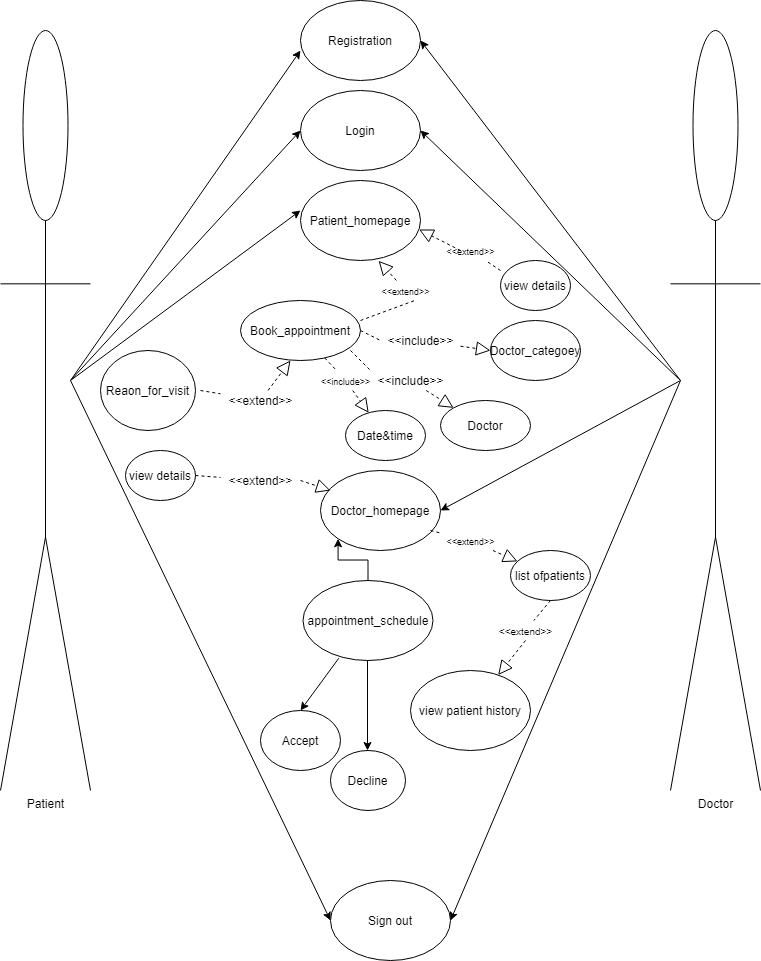

The diagram above was exported from draw.io. Its source (the exported page's mxGraphModel, read from the mxfile embedded in the PNG):
<mxGraphModel dx="741" dy="654" grid="1" gridSize="10" guides="1" tooltips="1" connect="1" arrows="1" fold="1" page="1" pageScale="1" pageWidth="850" pageHeight="1100" math="0" shadow="0">
  <root>
    <mxCell id="0" />
    <mxCell id="1" parent="0" />
    <mxCell id="luh36Z2SrWXkRiB3m-8g-6" value="Registration" style="ellipse;whiteSpace=wrap;html=1;" parent="1" vertex="1">
      <mxGeometry x="320" y="90" width="120" height="80" as="geometry" />
    </mxCell>
    <mxCell id="luh36Z2SrWXkRiB3m-8g-7" value="Login" style="ellipse;whiteSpace=wrap;html=1;" parent="1" vertex="1">
      <mxGeometry x="320" y="180" width="120" height="80" as="geometry" />
    </mxCell>
    <mxCell id="luh36Z2SrWXkRiB3m-8g-8" value="Patient_homepage" style="ellipse;whiteSpace=wrap;html=1;" parent="1" vertex="1">
      <mxGeometry x="320" y="270" width="120" height="80" as="geometry" />
    </mxCell>
    <mxCell id="luh36Z2SrWXkRiB3m-8g-9" value="Doctor_homepage" style="ellipse;whiteSpace=wrap;html=1;" parent="1" vertex="1">
      <mxGeometry x="340" y="560" width="120" height="80" as="geometry" />
    </mxCell>
    <mxCell id="luh36Z2SrWXkRiB3m-8g-10" value="Sign out" style="ellipse;whiteSpace=wrap;html=1;" parent="1" vertex="1">
      <mxGeometry x="350" y="970" width="120" height="80" as="geometry" />
    </mxCell>
    <mxCell id="luh36Z2SrWXkRiB3m-8g-19" value="Patient" style="shape=umlActor;verticalLabelPosition=bottom;verticalAlign=top;html=1;" parent="1" vertex="1">
      <mxGeometry x="20" y="120" width="90" height="760" as="geometry" />
    </mxCell>
    <mxCell id="luh36Z2SrWXkRiB3m-8g-20" value="Doctor" style="shape=umlActor;verticalLabelPosition=bottom;verticalAlign=top;html=1;" parent="1" vertex="1">
      <mxGeometry x="690" y="120" width="90" height="760" as="geometry" />
    </mxCell>
    <mxCell id="luh36Z2SrWXkRiB3m-8g-21" value="" style="endArrow=classic;html=1;" parent="1" edge="1">
      <mxGeometry width="50" height="50" relative="1" as="geometry">
        <mxPoint x="90" y="470" as="sourcePoint" />
        <mxPoint x="320" y="140" as="targetPoint" />
      </mxGeometry>
    </mxCell>
    <mxCell id="luh36Z2SrWXkRiB3m-8g-22" value="" style="endArrow=classic;html=1;entryX=1;entryY=0.5;entryDx=0;entryDy=0;" parent="1" target="luh36Z2SrWXkRiB3m-8g-6" edge="1">
      <mxGeometry width="50" height="50" relative="1" as="geometry">
        <mxPoint x="700" y="470" as="sourcePoint" />
        <mxPoint x="450" y="140" as="targetPoint" />
      </mxGeometry>
    </mxCell>
    <mxCell id="luh36Z2SrWXkRiB3m-8g-23" value="" style="endArrow=classic;html=1;entryX=0;entryY=0.5;entryDx=0;entryDy=0;" parent="1" target="luh36Z2SrWXkRiB3m-8g-7" edge="1">
      <mxGeometry width="50" height="50" relative="1" as="geometry">
        <mxPoint x="90" y="470" as="sourcePoint" />
        <mxPoint x="170" y="460" as="targetPoint" />
      </mxGeometry>
    </mxCell>
    <mxCell id="luh36Z2SrWXkRiB3m-8g-24" value="" style="endArrow=classic;html=1;entryX=1;entryY=0.5;entryDx=0;entryDy=0;" parent="1" target="luh36Z2SrWXkRiB3m-8g-7" edge="1">
      <mxGeometry width="50" height="50" relative="1" as="geometry">
        <mxPoint x="700" y="470" as="sourcePoint" />
        <mxPoint x="440" y="333" as="targetPoint" />
      </mxGeometry>
    </mxCell>
    <mxCell id="luh36Z2SrWXkRiB3m-8g-25" value="" style="endArrow=classic;html=1;entryX=0;entryY=0.375;entryDx=0;entryDy=0;entryPerimeter=0;" parent="1" target="luh36Z2SrWXkRiB3m-8g-8" edge="1">
      <mxGeometry width="50" height="50" relative="1" as="geometry">
        <mxPoint x="90" y="470" as="sourcePoint" />
        <mxPoint x="310" y="440" as="targetPoint" />
      </mxGeometry>
    </mxCell>
    <mxCell id="luh36Z2SrWXkRiB3m-8g-26" value="" style="endArrow=classic;html=1;entryX=1;entryY=0.5;entryDx=0;entryDy=0;" parent="1" target="luh36Z2SrWXkRiB3m-8g-9" edge="1">
      <mxGeometry width="50" height="50" relative="1" as="geometry">
        <mxPoint x="700" y="470" as="sourcePoint" />
        <mxPoint x="630" y="550" as="targetPoint" />
      </mxGeometry>
    </mxCell>
    <mxCell id="luh36Z2SrWXkRiB3m-8g-27" value="" style="endArrow=classic;html=1;entryX=0;entryY=0.5;entryDx=0;entryDy=0;" parent="1" target="luh36Z2SrWXkRiB3m-8g-10" edge="1">
      <mxGeometry width="50" height="50" relative="1" as="geometry">
        <mxPoint x="90" y="470" as="sourcePoint" />
        <mxPoint x="327" y="800" as="targetPoint" />
      </mxGeometry>
    </mxCell>
    <mxCell id="luh36Z2SrWXkRiB3m-8g-28" value="" style="endArrow=classic;html=1;entryX=1;entryY=0.5;entryDx=0;entryDy=0;" parent="1" target="luh36Z2SrWXkRiB3m-8g-10" edge="1">
      <mxGeometry width="50" height="50" relative="1" as="geometry">
        <mxPoint x="700" y="470" as="sourcePoint" />
        <mxPoint x="560" y="700" as="targetPoint" />
      </mxGeometry>
    </mxCell>
    <mxCell id="luh36Z2SrWXkRiB3m-8g-34" value="view details" style="ellipse;whiteSpace=wrap;html=1;" parent="1" vertex="1">
      <mxGeometry x="520" y="350" width="70" height="50" as="geometry" />
    </mxCell>
    <mxCell id="luh36Z2SrWXkRiB3m-8g-36" value="view details" style="ellipse;whiteSpace=wrap;html=1;" parent="1" vertex="1">
      <mxGeometry x="145" y="540" width="70" height="50" as="geometry" />
    </mxCell>
    <mxCell id="luh36Z2SrWXkRiB3m-8g-44" value="list ofpatients" style="ellipse;whiteSpace=wrap;html=1;" parent="1" vertex="1">
      <mxGeometry x="530" y="640" width="80" height="50" as="geometry" />
    </mxCell>
    <mxCell id="luh36Z2SrWXkRiB3m-8g-47" value="view patient history" style="ellipse;whiteSpace=wrap;html=1;" parent="1" vertex="1">
      <mxGeometry x="430" y="760" width="120" height="80" as="geometry" />
    </mxCell>
    <mxCell id="o2VSHM5f0s2GtzhQps6R-1" value="Book_appointment" style="ellipse;whiteSpace=wrap;html=1;" parent="1" vertex="1">
      <mxGeometry x="260" y="390" width="120" height="60" as="geometry" />
    </mxCell>
    <mxCell id="o2VSHM5f0s2GtzhQps6R-4" value="appointment_schedule" style="ellipse;whiteSpace=wrap;html=1;" parent="1" vertex="1">
      <mxGeometry x="322.5" y="670" width="130" height="80" as="geometry" />
    </mxCell>
    <mxCell id="o2VSHM5f0s2GtzhQps6R-5" value="" style="edgeStyle=elbowEdgeStyle;elbow=vertical;endArrow=classic;html=1;rounded=0;entryX=0;entryY=1;entryDx=0;entryDy=0;exitX=0.5;exitY=0;exitDx=0;exitDy=0;" parent="1" source="o2VSHM5f0s2GtzhQps6R-4" target="luh36Z2SrWXkRiB3m-8g-9" edge="1">
      <mxGeometry width="50" height="50" relative="1" as="geometry">
        <mxPoint x="280" y="660" as="sourcePoint" />
        <mxPoint x="330" y="610" as="targetPoint" />
      </mxGeometry>
    </mxCell>
    <mxCell id="AAWboJ36jbdhVdFkag4b-1" value="Doctor_categoey" style="ellipse;whiteSpace=wrap;html=1;" parent="1" vertex="1">
      <mxGeometry x="510" y="410" width="90" height="60" as="geometry" />
    </mxCell>
    <mxCell id="AAWboJ36jbdhVdFkag4b-2" value="Date&amp;amp;time" style="ellipse;whiteSpace=wrap;html=1;" parent="1" vertex="1">
      <mxGeometry x="365" y="500" width="80" height="50" as="geometry" />
    </mxCell>
    <mxCell id="AAWboJ36jbdhVdFkag4b-3" value="Reaon_for_visit" style="ellipse;whiteSpace=wrap;html=1;direction=south;" parent="1" vertex="1">
      <mxGeometry x="120" y="440" width="95" height="80" as="geometry" />
    </mxCell>
    <mxCell id="AAWboJ36jbdhVdFkag4b-4" value="Doctor" style="ellipse;whiteSpace=wrap;html=1;" parent="1" vertex="1">
      <mxGeometry x="460" y="490" width="90" height="50" as="geometry" />
    </mxCell>
    <mxCell id="AAWboJ36jbdhVdFkag4b-9" value="Accept" style="ellipse;whiteSpace=wrap;html=1;" parent="1" vertex="1">
      <mxGeometry x="280" y="800" width="80" height="60" as="geometry" />
    </mxCell>
    <mxCell id="AAWboJ36jbdhVdFkag4b-10" value="Decline" style="ellipse;whiteSpace=wrap;html=1;" parent="1" vertex="1">
      <mxGeometry x="350" y="840" width="75" height="60" as="geometry" />
    </mxCell>
    <mxCell id="AAWboJ36jbdhVdFkag4b-11" value="" style="endArrow=classic;html=1;" parent="1" edge="1">
      <mxGeometry width="50" height="50" relative="1" as="geometry">
        <mxPoint x="387" y="750" as="sourcePoint" />
        <mxPoint x="387" y="840" as="targetPoint" />
      </mxGeometry>
    </mxCell>
    <mxCell id="AAWboJ36jbdhVdFkag4b-14" value="" style="endArrow=classic;html=1;exitX=0.275;exitY=0.972;exitDx=0;exitDy=0;exitPerimeter=0;entryX=0.5;entryY=0;entryDx=0;entryDy=0;" parent="1" source="o2VSHM5f0s2GtzhQps6R-4" target="AAWboJ36jbdhVdFkag4b-9" edge="1">
      <mxGeometry width="50" height="50" relative="1" as="geometry">
        <mxPoint x="280" y="760" as="sourcePoint" />
        <mxPoint x="320" y="790" as="targetPoint" />
      </mxGeometry>
    </mxCell>
    <mxCell id="AP7AZSKB0ajcu6AoQKp1-3" value="" style="endArrow=block;dashed=1;endFill=0;endSize=12;html=1;startArrow=none;entryX=0.988;entryY=0.612;entryDx=0;entryDy=0;entryPerimeter=0;" edge="1" parent="1" target="luh36Z2SrWXkRiB3m-8g-8">
      <mxGeometry width="160" relative="1" as="geometry">
        <mxPoint x="480" y="340" as="sourcePoint" />
        <mxPoint x="450" y="300" as="targetPoint" />
      </mxGeometry>
    </mxCell>
    <mxCell id="AP7AZSKB0ajcu6AoQKp1-4" value="&lt;font style=&quot;font-size: 9px&quot;&gt;&amp;lt;&amp;lt;extend&amp;gt;&amp;gt;&lt;/font&gt;" style="text;html=1;align=center;verticalAlign=middle;resizable=0;points=[];autosize=1;strokeColor=none;" vertex="1" parent="1">
      <mxGeometry x="460" y="330" width="60" height="20" as="geometry" />
    </mxCell>
    <mxCell id="AP7AZSKB0ajcu6AoQKp1-5" value="" style="endArrow=none;dashed=1;endFill=0;endSize=12;html=1;" edge="1" parent="1" target="AP7AZSKB0ajcu6AoQKp1-4">
      <mxGeometry width="160" relative="1" as="geometry">
        <mxPoint x="520" y="360" as="sourcePoint" />
        <mxPoint x="690" y="210" as="targetPoint" />
      </mxGeometry>
    </mxCell>
    <mxCell id="AP7AZSKB0ajcu6AoQKp1-9" value="" style="endArrow=block;dashed=1;endFill=0;endSize=12;html=1;entryX=0.651;entryY=1.004;entryDx=0;entryDy=0;entryPerimeter=0;startArrow=none;" edge="1" parent="1" source="AP7AZSKB0ajcu6AoQKp1-7" target="luh36Z2SrWXkRiB3m-8g-8">
      <mxGeometry width="160" relative="1" as="geometry">
        <mxPoint x="380" y="410" as="sourcePoint" />
        <mxPoint x="540" y="410" as="targetPoint" />
      </mxGeometry>
    </mxCell>
    <mxCell id="AP7AZSKB0ajcu6AoQKp1-7" value="&lt;font style=&quot;font-size: 9px&quot;&gt;&amp;lt;&amp;lt;extend&amp;gt;&amp;gt;&lt;/font&gt;" style="text;html=1;align=center;verticalAlign=middle;resizable=0;points=[];autosize=1;strokeColor=none;" vertex="1" parent="1">
      <mxGeometry x="395" y="370" width="60" height="20" as="geometry" />
    </mxCell>
    <mxCell id="AP7AZSKB0ajcu6AoQKp1-10" value="" style="endArrow=none;dashed=1;endFill=0;endSize=12;html=1;entryX=0.651;entryY=1.004;entryDx=0;entryDy=0;entryPerimeter=0;" edge="1" parent="1" target="AP7AZSKB0ajcu6AoQKp1-7">
      <mxGeometry width="160" relative="1" as="geometry">
        <mxPoint x="380" y="410" as="sourcePoint" />
        <mxPoint x="398.1200000000001" y="350.32000000000005" as="targetPoint" />
      </mxGeometry>
    </mxCell>
    <mxCell id="AP7AZSKB0ajcu6AoQKp1-11" value="" style="endArrow=block;dashed=1;endFill=0;endSize=12;html=1;entryX=0;entryY=0.5;entryDx=0;entryDy=0;startArrow=none;" edge="1" parent="1" source="AP7AZSKB0ajcu6AoQKp1-20" target="AAWboJ36jbdhVdFkag4b-1">
      <mxGeometry width="160" relative="1" as="geometry">
        <mxPoint x="380" y="420" as="sourcePoint" />
        <mxPoint x="540" y="420" as="targetPoint" />
      </mxGeometry>
    </mxCell>
    <mxCell id="AP7AZSKB0ajcu6AoQKp1-12" value="" style="endArrow=block;dashed=1;endFill=0;endSize=12;html=1;entryX=0;entryY=0;entryDx=0;entryDy=0;startArrow=none;" edge="1" parent="1" source="AP7AZSKB0ajcu6AoQKp1-21" target="AAWboJ36jbdhVdFkag4b-4">
      <mxGeometry width="160" relative="1" as="geometry">
        <mxPoint x="370" y="440" as="sourcePoint" />
        <mxPoint x="530" y="440" as="targetPoint" />
      </mxGeometry>
    </mxCell>
    <mxCell id="AP7AZSKB0ajcu6AoQKp1-13" value="" style="endArrow=block;dashed=1;endFill=0;endSize=12;html=1;startArrow=none;" edge="1" parent="1" source="AP7AZSKB0ajcu6AoQKp1-15" target="AAWboJ36jbdhVdFkag4b-2">
      <mxGeometry width="160" relative="1" as="geometry">
        <mxPoint x="320" y="450" as="sourcePoint" />
        <mxPoint x="320" y="610" as="targetPoint" />
      </mxGeometry>
    </mxCell>
    <mxCell id="AP7AZSKB0ajcu6AoQKp1-14" value="" style="endArrow=block;dashed=1;endFill=0;endSize=12;html=1;startArrow=none;" edge="1" parent="1" source="AP7AZSKB0ajcu6AoQKp1-23">
      <mxGeometry width="160" relative="1" as="geometry">
        <mxPoint x="220" y="480" as="sourcePoint" />
        <mxPoint x="310" y="450" as="targetPoint" />
      </mxGeometry>
    </mxCell>
    <mxCell id="AP7AZSKB0ajcu6AoQKp1-23" value="&amp;lt;&amp;lt;extend&amp;gt;&amp;gt;" style="text;html=1;align=center;verticalAlign=middle;resizable=0;points=[];autosize=1;strokeColor=none;" vertex="1" parent="1">
      <mxGeometry x="240" y="480" width="80" height="20" as="geometry" />
    </mxCell>
    <mxCell id="AP7AZSKB0ajcu6AoQKp1-24" value="" style="endArrow=none;dashed=1;endFill=0;endSize=12;html=1;" edge="1" parent="1" target="AP7AZSKB0ajcu6AoQKp1-23">
      <mxGeometry width="160" relative="1" as="geometry">
        <mxPoint x="220" y="480" as="sourcePoint" />
        <mxPoint x="310" y="450" as="targetPoint" />
      </mxGeometry>
    </mxCell>
    <mxCell id="AP7AZSKB0ajcu6AoQKp1-20" value="&amp;lt;&amp;lt;include&amp;gt;&amp;gt;" style="text;html=1;align=center;verticalAlign=middle;resizable=0;points=[];autosize=1;strokeColor=none;" vertex="1" parent="1">
      <mxGeometry x="400" y="420" width="80" height="20" as="geometry" />
    </mxCell>
    <mxCell id="AP7AZSKB0ajcu6AoQKp1-25" value="" style="endArrow=none;dashed=1;endFill=0;endSize=12;html=1;entryX=0;entryY=0.5;entryDx=0;entryDy=0;" edge="1" parent="1" target="AP7AZSKB0ajcu6AoQKp1-20">
      <mxGeometry width="160" relative="1" as="geometry">
        <mxPoint x="380" y="420" as="sourcePoint" />
        <mxPoint x="480.00000000000205" y="440" as="targetPoint" />
      </mxGeometry>
    </mxCell>
    <mxCell id="AP7AZSKB0ajcu6AoQKp1-21" value="&amp;lt;&amp;lt;include&amp;gt;&amp;gt;" style="text;html=1;align=center;verticalAlign=middle;resizable=0;points=[];autosize=1;strokeColor=none;" vertex="1" parent="1">
      <mxGeometry x="390" y="460" width="80" height="20" as="geometry" />
    </mxCell>
    <mxCell id="AP7AZSKB0ajcu6AoQKp1-26" value="" style="endArrow=none;dashed=1;endFill=0;endSize=12;html=1;entryX=0;entryY=0;entryDx=0;entryDy=0;" edge="1" parent="1" target="AP7AZSKB0ajcu6AoQKp1-21">
      <mxGeometry width="160" relative="1" as="geometry">
        <mxPoint x="370" y="440" as="sourcePoint" />
        <mxPoint x="473.09634863031033" y="487.3690347693821" as="targetPoint" />
      </mxGeometry>
    </mxCell>
    <mxCell id="AP7AZSKB0ajcu6AoQKp1-15" value="&lt;font style=&quot;font-size: 9px&quot;&gt;&amp;lt;&amp;lt;include&amp;gt;&amp;gt;&lt;/font&gt;" style="text;html=1;align=center;verticalAlign=middle;resizable=0;points=[];autosize=1;strokeColor=none;" vertex="1" parent="1">
      <mxGeometry x="330" y="460" width="70" height="20" as="geometry" />
    </mxCell>
    <mxCell id="AP7AZSKB0ajcu6AoQKp1-28" value="" style="endArrow=none;dashed=1;endFill=0;endSize=12;html=1;" edge="1" parent="1" source="o2VSHM5f0s2GtzhQps6R-1" target="AP7AZSKB0ajcu6AoQKp1-15">
      <mxGeometry width="160" relative="1" as="geometry">
        <mxPoint x="344.9455856160671" y="447.2842342675733" as="sourcePoint" />
        <mxPoint x="395.40815673741076" y="503.2040743703692" as="targetPoint" />
      </mxGeometry>
    </mxCell>
    <mxCell id="AP7AZSKB0ajcu6AoQKp1-29" value="" style="endArrow=block;dashed=1;endFill=0;endSize=12;html=1;exitX=1;exitY=0.5;exitDx=0;exitDy=0;startArrow=none;" edge="1" parent="1" source="AP7AZSKB0ajcu6AoQKp1-22">
      <mxGeometry width="160" relative="1" as="geometry">
        <mxPoint x="190" y="580" as="sourcePoint" />
        <mxPoint x="350" y="580" as="targetPoint" />
      </mxGeometry>
    </mxCell>
    <mxCell id="AP7AZSKB0ajcu6AoQKp1-22" value="&amp;lt;&amp;lt;extend&amp;gt;&amp;gt;" style="text;html=1;align=center;verticalAlign=middle;resizable=0;points=[];autosize=1;strokeColor=none;" vertex="1" parent="1">
      <mxGeometry x="240" y="560" width="80" height="20" as="geometry" />
    </mxCell>
    <mxCell id="AP7AZSKB0ajcu6AoQKp1-31" value="" style="endArrow=none;dashed=1;endFill=0;endSize=12;html=1;exitX=1;exitY=0.5;exitDx=0;exitDy=0;" edge="1" parent="1" source="luh36Z2SrWXkRiB3m-8g-36" target="AP7AZSKB0ajcu6AoQKp1-22">
      <mxGeometry width="160" relative="1" as="geometry">
        <mxPoint x="215" y="565.0000000000002" as="sourcePoint" />
        <mxPoint x="350" y="579.9999999999998" as="targetPoint" />
      </mxGeometry>
    </mxCell>
    <mxCell id="AP7AZSKB0ajcu6AoQKp1-32" value="" style="endArrow=block;dashed=1;endFill=0;endSize=12;html=1;startArrow=none;" edge="1" parent="1" source="AP7AZSKB0ajcu6AoQKp1-33" target="luh36Z2SrWXkRiB3m-8g-44">
      <mxGeometry width="160" relative="1" as="geometry">
        <mxPoint x="450" y="620" as="sourcePoint" />
        <mxPoint x="610" y="620" as="targetPoint" />
      </mxGeometry>
    </mxCell>
    <mxCell id="AP7AZSKB0ajcu6AoQKp1-33" value="&lt;font style=&quot;font-size: 9px&quot;&gt;&amp;lt;&amp;lt;extend&amp;gt;&amp;gt;&lt;/font&gt;" style="text;html=1;align=center;verticalAlign=middle;resizable=0;points=[];autosize=1;strokeColor=none;" vertex="1" parent="1">
      <mxGeometry x="460" y="620" width="60" height="20" as="geometry" />
    </mxCell>
    <mxCell id="AP7AZSKB0ajcu6AoQKp1-34" value="" style="endArrow=none;dashed=1;endFill=0;endSize=12;html=1;" edge="1" parent="1" target="AP7AZSKB0ajcu6AoQKp1-33">
      <mxGeometry width="160" relative="1" as="geometry">
        <mxPoint x="450" y="619.9999999999998" as="sourcePoint" />
        <mxPoint x="535.7302578875219" y="652.1064336606519" as="targetPoint" />
      </mxGeometry>
    </mxCell>
    <mxCell id="AP7AZSKB0ajcu6AoQKp1-35" value="" style="endArrow=block;dashed=1;endFill=0;endSize=12;html=1;exitX=0.5;exitY=1;exitDx=0;exitDy=0;startArrow=none;" edge="1" parent="1" source="AP7AZSKB0ajcu6AoQKp1-36" target="luh36Z2SrWXkRiB3m-8g-47">
      <mxGeometry width="160" relative="1" as="geometry">
        <mxPoint x="460" y="720" as="sourcePoint" />
        <mxPoint x="620" y="720" as="targetPoint" />
      </mxGeometry>
    </mxCell>
    <mxCell id="AP7AZSKB0ajcu6AoQKp1-36" value="&lt;font style=&quot;font-size: 10px&quot;&gt;&amp;lt;&amp;lt;extend&amp;gt;&amp;gt;&lt;/font&gt;" style="text;html=1;align=center;verticalAlign=middle;resizable=0;points=[];autosize=1;strokeColor=none;" vertex="1" parent="1">
      <mxGeometry x="510" y="710" width="70" height="20" as="geometry" />
    </mxCell>
    <mxCell id="AP7AZSKB0ajcu6AoQKp1-37" value="" style="endArrow=none;dashed=1;endFill=0;endSize=12;html=1;exitX=0.5;exitY=1;exitDx=0;exitDy=0;" edge="1" parent="1" source="luh36Z2SrWXkRiB3m-8g-44" target="AP7AZSKB0ajcu6AoQKp1-36">
      <mxGeometry width="160" relative="1" as="geometry">
        <mxPoint x="570" y="689.9999999999998" as="sourcePoint" />
        <mxPoint x="516.2901824328169" y="764.0443093198239" as="targetPoint" />
      </mxGeometry>
    </mxCell>
  </root>
</mxGraphModel>